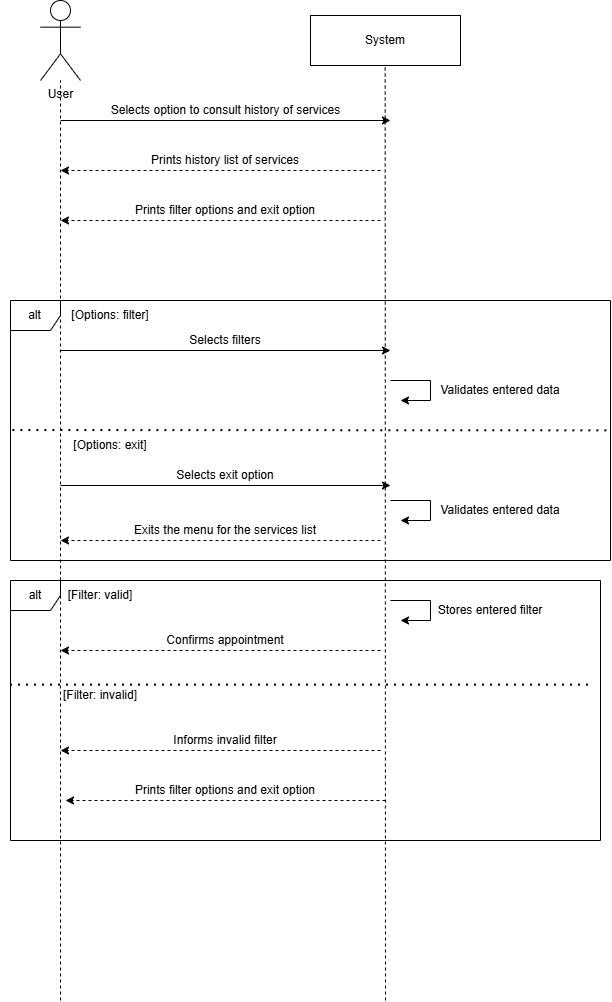

The diagram above was exported from draw.io. Its source (the exported page's mxGraphModel, read from the mxfile embedded in the PNG):
<mxGraphModel dx="1829" dy="1061" grid="1" gridSize="10" guides="1" tooltips="1" connect="1" arrows="1" fold="1" page="1" pageScale="1" pageWidth="850" pageHeight="1100" math="0" shadow="0">
  <root>
    <mxCell id="0" />
    <mxCell id="1" parent="0" />
    <mxCell id="Tw0M7I3orhP-cGzrtUZK-1" parent="1" style="shape=umlActor;verticalLabelPosition=bottom;verticalAlign=top;html=1;outlineConnect=0;" value="User" vertex="1">
      <mxGeometry height="80" width="40" x="240" y="320" as="geometry" />
    </mxCell>
    <mxCell id="Tw0M7I3orhP-cGzrtUZK-3" edge="1" parent="1" style="endArrow=none;dashed=1;html=1;rounded=0;" target="Tw0M7I3orhP-cGzrtUZK-1" value="">
      <mxGeometry height="50" relative="1" width="50" as="geometry">
        <mxPoint x="260" y="1320" as="sourcePoint" />
        <mxPoint x="450" y="520" as="targetPoint" />
      </mxGeometry>
    </mxCell>
    <mxCell id="Tw0M7I3orhP-cGzrtUZK-4" parent="1" style="rounded=0;whiteSpace=wrap;html=1;" value="System" vertex="1">
      <mxGeometry height="50" width="150" x="510" y="335" as="geometry" />
    </mxCell>
    <mxCell id="Tw0M7I3orhP-cGzrtUZK-6" edge="1" parent="1" style="endArrow=none;dashed=1;html=1;rounded=0;" value="">
      <mxGeometry height="50" relative="1" width="50" as="geometry">
        <mxPoint x="585" y="1320" as="sourcePoint" />
        <mxPoint x="584.6600000000001" y="385" as="targetPoint" />
      </mxGeometry>
    </mxCell>
    <mxCell id="Tw0M7I3orhP-cGzrtUZK-7" edge="1" parent="1" style="endArrow=classic;html=1;rounded=0;" value="">
      <mxGeometry height="50" relative="1" width="50" as="geometry">
        <mxPoint x="260" y="440" as="sourcePoint" />
        <mxPoint x="590" y="440" as="targetPoint" />
      </mxGeometry>
    </mxCell>
    <mxCell id="Tw0M7I3orhP-cGzrtUZK-8" parent="1" style="text;html=1;whiteSpace=wrap;strokeColor=none;fillColor=none;align=center;verticalAlign=middle;rounded=0;" value="Selects option to consult history of services" vertex="1">
      <mxGeometry height="40" width="235" x="308" y="410" as="geometry" />
    </mxCell>
    <mxCell id="s_aqSRGpo9aUj6MHVB_Y-1" parent="1" style="text;html=1;whiteSpace=wrap;strokeColor=none;fillColor=none;align=center;verticalAlign=middle;rounded=0;" value="Selects filters" vertex="1">
      <mxGeometry height="40" width="200" x="325" y="640" as="geometry" />
    </mxCell>
    <mxCell id="s_aqSRGpo9aUj6MHVB_Y-2" edge="1" parent="1" style="endArrow=classic;html=1;rounded=0;" value="">
      <mxGeometry height="50" relative="1" width="50" as="geometry">
        <mxPoint x="260" y="670" as="sourcePoint" />
        <mxPoint x="590" y="670" as="targetPoint" />
      </mxGeometry>
    </mxCell>
    <mxCell id="z1uA6XPVuluLTrMx7A2y-1" parent="1" style="shape=umlFrame;whiteSpace=wrap;html=1;pointerEvents=0;recursiveResize=0;container=1;collapsible=0;width=50;height=30;" value="alt" vertex="1">
      <mxGeometry height="260" width="600" x="210" y="620" as="geometry" />
    </mxCell>
    <mxCell id="z1uA6XPVuluLTrMx7A2y-2" parent="z1uA6XPVuluLTrMx7A2y-1" style="text;html=1;whiteSpace=wrap;strokeColor=none;fillColor=none;align=center;verticalAlign=middle;rounded=0;" value="[Options: filter]" vertex="1">
      <mxGeometry height="30" width="200" as="geometry" />
    </mxCell>
    <mxCell id="z1uA6XPVuluLTrMx7A2y-4" edge="1" parent="z1uA6XPVuluLTrMx7A2y-1" style="endArrow=classic;html=1;rounded=0;dashed=1;" value="">
      <mxGeometry height="50" relative="1" width="50" as="geometry">
        <mxPoint x="370" y="240" as="sourcePoint" />
        <mxPoint x="50" y="240" as="targetPoint" />
      </mxGeometry>
    </mxCell>
    <mxCell id="z1uA6XPVuluLTrMx7A2y-6" parent="z1uA6XPVuluLTrMx7A2y-1" style="text;html=1;whiteSpace=wrap;strokeColor=none;fillColor=none;align=center;verticalAlign=middle;rounded=0;" value="Exits the menu for the services list" vertex="1">
      <mxGeometry height="40" width="200" x="115" y="210" as="geometry" />
    </mxCell>
    <mxCell id="z1uA6XPVuluLTrMx7A2y-8" parent="z1uA6XPVuluLTrMx7A2y-1" style="text;html=1;whiteSpace=wrap;strokeColor=none;fillColor=none;align=center;verticalAlign=middle;rounded=0;" value="[Options: exit]" vertex="1">
      <mxGeometry height="30" width="170" x="15" y="130" as="geometry" />
    </mxCell>
    <mxCell id="Tw0M7I3orhP-cGzrtUZK-25" edge="1" parent="z1uA6XPVuluLTrMx7A2y-1" style="endArrow=classic;html=1;rounded=0;" value="">
      <mxGeometry height="50" relative="1" width="50" as="geometry">
        <Array as="points">
          <mxPoint x="380" y="80" />
          <mxPoint x="420" y="80" />
          <mxPoint x="420" y="100" />
        </Array>
        <mxPoint x="380" y="80" as="sourcePoint" />
        <mxPoint x="390" y="100" as="targetPoint" />
      </mxGeometry>
    </mxCell>
    <mxCell id="Tw0M7I3orhP-cGzrtUZK-26" parent="z1uA6XPVuluLTrMx7A2y-1" style="text;html=1;whiteSpace=wrap;strokeColor=none;fillColor=none;align=center;verticalAlign=middle;rounded=0;" value="Validates entered data" vertex="1">
      <mxGeometry height="40" width="200" x="390" y="70" as="geometry" />
    </mxCell>
    <mxCell id="z1uA6XPVuluLTrMx7A2y-7" edge="1" parent="z1uA6XPVuluLTrMx7A2y-1" style="endArrow=none;dashed=1;html=1;dashPattern=1 3;strokeWidth=2;rounded=0;exitX=0.004;exitY=0.513;exitDx=0;exitDy=0;exitPerimeter=0;entryX=1;entryY=0.514;entryDx=0;entryDy=0;entryPerimeter=0;" value="">
      <mxGeometry height="50" relative="1" width="50" as="geometry">
        <Array as="points" />
        <mxPoint x="2.3999999999999773" y="130" as="sourcePoint" />
        <mxPoint x="599.9999999999998" y="130.35000000000014" as="targetPoint" />
      </mxGeometry>
    </mxCell>
    <mxCell id="BvyT4loZGDfQwpYDGYxJ-26" parent="z1uA6XPVuluLTrMx7A2y-1" style="text;html=1;whiteSpace=wrap;strokeColor=none;fillColor=none;align=center;verticalAlign=middle;rounded=0;" value="Selects exit option" vertex="1">
      <mxGeometry height="40" width="200" x="115" y="155" as="geometry" />
    </mxCell>
    <mxCell id="BvyT4loZGDfQwpYDGYxJ-27" edge="1" parent="z1uA6XPVuluLTrMx7A2y-1" style="endArrow=classic;html=1;rounded=0;" value="">
      <mxGeometry height="50" relative="1" width="50" as="geometry">
        <mxPoint x="50" y="185" as="sourcePoint" />
        <mxPoint x="380" y="185" as="targetPoint" />
      </mxGeometry>
    </mxCell>
    <mxCell id="BvyT4loZGDfQwpYDGYxJ-28" edge="1" parent="z1uA6XPVuluLTrMx7A2y-1" style="endArrow=classic;html=1;rounded=0;" value="">
      <mxGeometry height="50" relative="1" width="50" as="geometry">
        <Array as="points">
          <mxPoint x="380" y="200" />
          <mxPoint x="420" y="200" />
          <mxPoint x="420" y="220" />
        </Array>
        <mxPoint x="380" y="200" as="sourcePoint" />
        <mxPoint x="390" y="220" as="targetPoint" />
      </mxGeometry>
    </mxCell>
    <mxCell id="BvyT4loZGDfQwpYDGYxJ-29" parent="z1uA6XPVuluLTrMx7A2y-1" style="text;html=1;whiteSpace=wrap;strokeColor=none;fillColor=none;align=center;verticalAlign=middle;rounded=0;" value="Validates entered data" vertex="1">
      <mxGeometry height="40" width="200" x="390" y="190" as="geometry" />
    </mxCell>
    <mxCell id="z1uA6XPVuluLTrMx7A2y-11" edge="1" parent="1" style="endArrow=classic;html=1;rounded=0;dashed=1;" value="">
      <mxGeometry height="50" relative="1" width="50" as="geometry">
        <mxPoint x="580" y="490" as="sourcePoint" />
        <mxPoint x="260" y="490" as="targetPoint" />
      </mxGeometry>
    </mxCell>
    <mxCell id="z1uA6XPVuluLTrMx7A2y-12" parent="1" style="text;html=1;whiteSpace=wrap;strokeColor=none;fillColor=none;align=center;verticalAlign=middle;rounded=0;" value="Prints history list of services" vertex="1">
      <mxGeometry height="40" width="200" x="325" y="460" as="geometry" />
    </mxCell>
    <mxCell id="BvyT4loZGDfQwpYDGYxJ-11" parent="1" style="shape=umlFrame;whiteSpace=wrap;html=1;pointerEvents=0;recursiveResize=0;container=1;collapsible=0;width=50;height=30;" value="alt" vertex="1">
      <mxGeometry height="260" width="590" x="210" y="900" as="geometry" />
    </mxCell>
    <mxCell id="BvyT4loZGDfQwpYDGYxJ-12" parent="BvyT4loZGDfQwpYDGYxJ-11" style="text;html=1;whiteSpace=wrap;strokeColor=none;fillColor=none;align=center;verticalAlign=middle;rounded=0;" value="[Filter: valid]" vertex="1">
      <mxGeometry height="30" width="200" x="-10" as="geometry" />
    </mxCell>
    <mxCell id="BvyT4loZGDfQwpYDGYxJ-13" edge="1" parent="BvyT4loZGDfQwpYDGYxJ-11" style="endArrow=classic;html=1;rounded=0;dashed=1;" value="">
      <mxGeometry height="50" relative="1" width="50" as="geometry">
        <mxPoint x="370" y="70" as="sourcePoint" />
        <mxPoint x="50" y="70" as="targetPoint" />
      </mxGeometry>
    </mxCell>
    <mxCell id="BvyT4loZGDfQwpYDGYxJ-14" edge="1" parent="BvyT4loZGDfQwpYDGYxJ-11" style="endArrow=classic;html=1;rounded=0;dashed=1;" value="">
      <mxGeometry height="50" relative="1" width="50" as="geometry">
        <mxPoint x="370" y="170" as="sourcePoint" />
        <mxPoint x="50" y="170" as="targetPoint" />
      </mxGeometry>
    </mxCell>
    <mxCell id="BvyT4loZGDfQwpYDGYxJ-15" parent="BvyT4loZGDfQwpYDGYxJ-11" style="text;html=1;whiteSpace=wrap;strokeColor=none;fillColor=none;align=center;verticalAlign=middle;rounded=0;" value="Confirms appointment" vertex="1">
      <mxGeometry height="40" width="200" x="115" y="40" as="geometry" />
    </mxCell>
    <mxCell id="BvyT4loZGDfQwpYDGYxJ-16" parent="BvyT4loZGDfQwpYDGYxJ-11" style="text;html=1;whiteSpace=wrap;strokeColor=none;fillColor=none;align=center;verticalAlign=middle;rounded=0;" value="Informs invalid filter" vertex="1">
      <mxGeometry height="40" width="200" x="115" y="140" as="geometry" />
    </mxCell>
    <mxCell id="BvyT4loZGDfQwpYDGYxJ-17" edge="1" parent="BvyT4loZGDfQwpYDGYxJ-11" style="endArrow=none;dashed=1;html=1;dashPattern=1 3;strokeWidth=2;rounded=0;" value="">
      <mxGeometry height="50" relative="1" width="50" as="geometry">
        <mxPoint y="104.65999999999997" as="sourcePoint" />
        <mxPoint x="580" y="104.65999999999997" as="targetPoint" />
      </mxGeometry>
    </mxCell>
    <mxCell id="BvyT4loZGDfQwpYDGYxJ-18" parent="BvyT4loZGDfQwpYDGYxJ-11" style="text;html=1;whiteSpace=wrap;strokeColor=none;fillColor=none;align=center;verticalAlign=middle;rounded=0;" value="[Filter: invalid]" vertex="1">
      <mxGeometry height="30" width="170" x="5" y="100" as="geometry" />
    </mxCell>
    <mxCell id="BvyT4loZGDfQwpYDGYxJ-19" edge="1" parent="BvyT4loZGDfQwpYDGYxJ-11" style="endArrow=classic;html=1;rounded=0;" value="">
      <mxGeometry height="50" relative="1" width="50" as="geometry">
        <Array as="points">
          <mxPoint x="380" y="20" />
          <mxPoint x="420" y="20" />
          <mxPoint x="420" y="40" />
        </Array>
        <mxPoint x="380" y="20" as="sourcePoint" />
        <mxPoint x="390" y="40" as="targetPoint" />
      </mxGeometry>
    </mxCell>
    <mxCell id="BvyT4loZGDfQwpYDGYxJ-20" parent="BvyT4loZGDfQwpYDGYxJ-11" style="text;html=1;whiteSpace=wrap;strokeColor=none;fillColor=none;align=center;verticalAlign=middle;rounded=0;" value="Stores entered filter" vertex="1">
      <mxGeometry height="40" width="200" x="380" y="10" as="geometry" />
    </mxCell>
    <mxCell id="BvyT4loZGDfQwpYDGYxJ-21" edge="1" parent="BvyT4loZGDfQwpYDGYxJ-11" style="endArrow=classic;html=1;rounded=0;dashed=1;" value="">
      <mxGeometry height="50" relative="1" width="50" as="geometry">
        <mxPoint x="375" y="220" as="sourcePoint" />
        <mxPoint x="55" y="220" as="targetPoint" />
      </mxGeometry>
    </mxCell>
    <mxCell id="BvyT4loZGDfQwpYDGYxJ-22" parent="BvyT4loZGDfQwpYDGYxJ-11" style="text;html=1;whiteSpace=wrap;strokeColor=none;fillColor=none;align=center;verticalAlign=middle;rounded=0;" value="Prints filter options and exit option" vertex="1">
      <mxGeometry height="40" width="200" x="115" y="190" as="geometry" />
    </mxCell>
    <mxCell id="BvyT4loZGDfQwpYDGYxJ-23" edge="1" parent="1" style="endArrow=classic;html=1;rounded=0;dashed=1;" value="">
      <mxGeometry height="50" relative="1" width="50" as="geometry">
        <mxPoint x="580" y="540" as="sourcePoint" />
        <mxPoint x="260" y="540" as="targetPoint" />
      </mxGeometry>
    </mxCell>
    <mxCell id="BvyT4loZGDfQwpYDGYxJ-24" parent="1" style="text;html=1;whiteSpace=wrap;strokeColor=none;fillColor=none;align=center;verticalAlign=middle;rounded=0;" value="Prints filter options and exit option" vertex="1">
      <mxGeometry height="40" width="200" x="325" y="510" as="geometry" />
    </mxCell>
  </root>
</mxGraphModel>